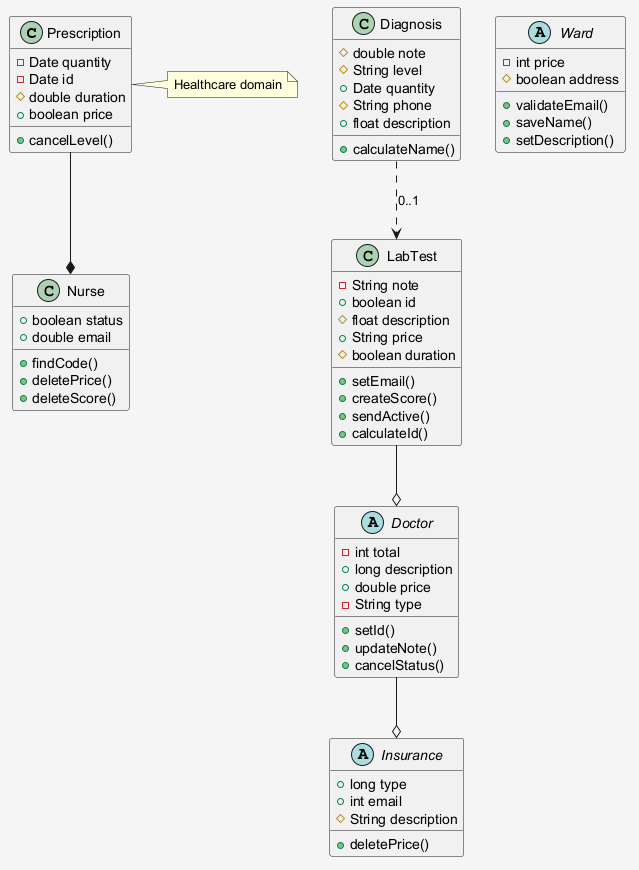

The diagram above was rendered by PlantUML. Its source (embedded in the PNG):
@startuml
skinparam shadowing false
skinparam backgroundColor #F5F5F5
class Prescription {
  -Date quantity
  -Date id
  #double duration
  +boolean price
  +cancelLevel()
}
class Diagnosis {
  #double note
  #String level
  +Date quantity
  #String phone
  +float description
  +calculateName()
}
class LabTest {
  -String note
  +boolean id
  #float description
  +String price
  #boolean duration
  +setEmail()
  +createScore()
  +sendActive()
  +calculateId()
}
abstract class Doctor {
  -int total
  +long description
  +double price
  -String type
  +setId()
  +updateNote()
  +cancelStatus()
}
abstract class Ward {
  -int price
  #boolean address
  +validateEmail()
  +saveName()
  +setDescription()
}
class Nurse {
  +boolean status
  +double email
  +findCode()
  +deletePrice()
  +deleteScore()
}
abstract class Insurance {
  +long type
  +int email
  #String description
  +deletePrice()
}
Doctor --o Insurance
LabTest --o Doctor
Prescription --* Nurse
Diagnosis ..> LabTest : "0..1"
note right of Prescription : Healthcare domain
@enduml